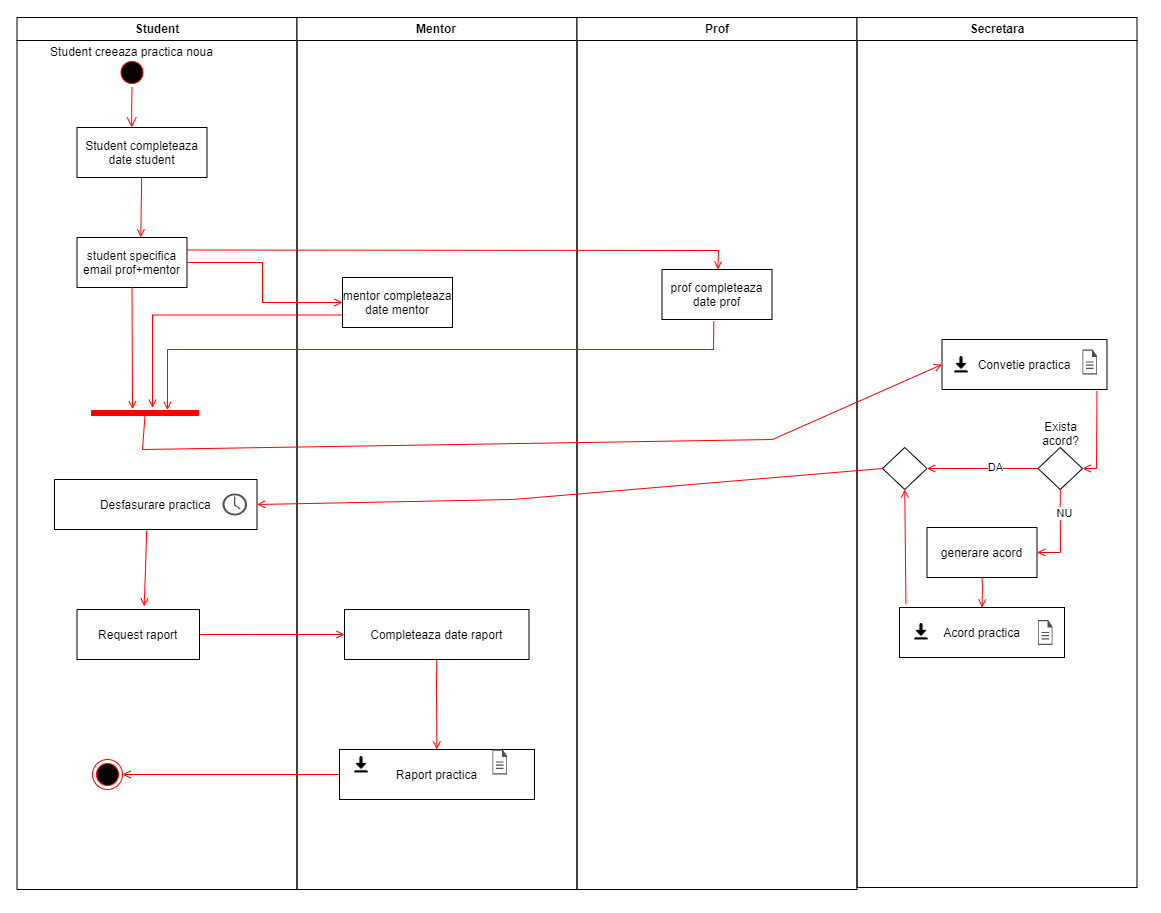

The diagram above was exported from draw.io. Its source (the exported page's mxGraphModel, read from the mxfile embedded in the PNG):
<mxGraphModel dx="1185" dy="588" grid="1" gridSize="10" guides="1" tooltips="1" connect="1" arrows="1" fold="1" page="1" pageScale="1" pageWidth="1169" pageHeight="826" background="#ffffff" math="0" shadow="0">
  <root>
    <mxCell id="0" />
    <mxCell id="1" parent="0" />
    <mxCell id="2" value="Student" style="swimlane;whiteSpace=wrap" parent="1" vertex="1">
      <mxGeometry x="164.5" y="128" width="280" height="872" as="geometry" />
    </mxCell>
    <mxCell id="5" value="Student creeaza practica noua&#10;&#10;&#10;" style="ellipse;shape=startState;fillColor=#000000;strokeColor=#ff0000;" parent="2" vertex="1">
      <mxGeometry x="100" y="40" width="30" height="30" as="geometry" />
    </mxCell>
    <mxCell id="6" value="" style="edgeStyle=elbowEdgeStyle;elbow=horizontal;verticalAlign=bottom;endArrow=open;endSize=8;strokeColor=#FF0000;endFill=1;rounded=0" parent="2" source="5" target="7" edge="1">
      <mxGeometry x="100" y="40" as="geometry">
        <mxPoint x="115" y="110" as="targetPoint" />
      </mxGeometry>
    </mxCell>
    <mxCell id="7" value="Student completeaza&#10;date student" style="" parent="2" vertex="1">
      <mxGeometry x="60" y="110" width="130" height="50" as="geometry" />
    </mxCell>
    <mxCell id="8" value="student specifica &#10;email prof+mentor" style="" parent="2" vertex="1">
      <mxGeometry x="60" y="220" width="110" height="50" as="geometry" />
    </mxCell>
    <mxCell id="9" value="" style="endArrow=open;strokeColor=#FF0000;endFill=1;rounded=0;entryX=0.58;entryY=-0.003;entryDx=0;entryDy=0;entryPerimeter=0;" parent="2" source="7" target="8" edge="1">
      <mxGeometry relative="1" as="geometry" />
    </mxCell>
    <mxCell id="34" value="" style="whiteSpace=wrap;strokeColor=#FF0000;fillColor=#FF0000;rotation=90;" parent="2" vertex="1">
      <mxGeometry x="125.5" y="342" width="5" height="107" as="geometry" />
    </mxCell>
    <mxCell id="W7IxZ6GyRLe_xEtE2Wft-47" value="" style="edgeStyle=elbowEdgeStyle;elbow=horizontal;strokeColor=#FF0000;endArrow=open;endFill=1;rounded=0;exitX=0.5;exitY=1;exitDx=0;exitDy=0;entryX=-0.257;entryY=0.62;entryDx=0;entryDy=0;entryPerimeter=0;" edge="1" parent="2" source="8" target="34">
      <mxGeometry width="100" height="100" relative="1" as="geometry">
        <mxPoint x="485" y="342" as="sourcePoint" />
        <mxPoint x="115.5" y="362" as="targetPoint" />
        <Array as="points">
          <mxPoint x="115.5" y="322" />
          <mxPoint x="128.5" y="342" />
          <mxPoint x="115.5" y="312" />
          <mxPoint x="485" y="410" />
        </Array>
      </mxGeometry>
    </mxCell>
    <mxCell id="W7IxZ6GyRLe_xEtE2Wft-85" value="Desfasurare practica" style="" vertex="1" parent="2">
      <mxGeometry x="37.5" y="462" width="202.5" height="50" as="geometry" />
    </mxCell>
    <mxCell id="W7IxZ6GyRLe_xEtE2Wft-88" value="" style="pointerEvents=1;shadow=0;dashed=0;html=1;strokeColor=none;fillColor=#505050;labelPosition=center;verticalLabelPosition=bottom;verticalAlign=top;outlineConnect=0;align=center;shape=mxgraph.office.concepts.clock;" vertex="1" parent="2">
      <mxGeometry x="205.5" y="476" width="24.5" height="22" as="geometry" />
    </mxCell>
    <mxCell id="W7IxZ6GyRLe_xEtE2Wft-94" value="Request raport" style="" vertex="1" parent="2">
      <mxGeometry x="60" y="592" width="122.5" height="50" as="geometry" />
    </mxCell>
    <mxCell id="W7IxZ6GyRLe_xEtE2Wft-95" value="" style="endArrow=open;strokeColor=#FF0000;endFill=1;rounded=0;exitX=0.455;exitY=1.023;exitDx=0;exitDy=0;entryX=0.548;entryY=-0.06;entryDx=0;entryDy=0;entryPerimeter=0;exitPerimeter=0;" edge="1" parent="2" source="W7IxZ6GyRLe_xEtE2Wft-85" target="W7IxZ6GyRLe_xEtE2Wft-94">
      <mxGeometry relative="1" as="geometry">
        <mxPoint x="875.5" y="483" as="sourcePoint" />
        <mxPoint x="250" y="497" as="targetPoint" />
        <Array as="points">
          <mxPoint x="128.5" y="552" />
        </Array>
      </mxGeometry>
    </mxCell>
    <mxCell id="W7IxZ6GyRLe_xEtE2Wft-45" value="" style="ellipse;shape=endState;fillColor=#000000;strokeColor=#ff0000" vertex="1" parent="2">
      <mxGeometry x="75.5" y="742" width="30" height="30" as="geometry" />
    </mxCell>
    <mxCell id="3" value="Mentor" style="swimlane;whiteSpace=wrap" parent="1" vertex="1">
      <mxGeometry x="444.5" y="128" width="280" height="872" as="geometry" />
    </mxCell>
    <mxCell id="30" value="mentor completeaza&#10;date mentor" style="" parent="3" vertex="1">
      <mxGeometry x="45.5" y="260" width="110" height="50" as="geometry" />
    </mxCell>
    <mxCell id="W7IxZ6GyRLe_xEtE2Wft-89" value="Completeaza date raport" style="" vertex="1" parent="3">
      <mxGeometry x="47.5" y="592" width="184.5" height="50" as="geometry" />
    </mxCell>
    <mxCell id="W7IxZ6GyRLe_xEtE2Wft-90" value="Raport practica" style="" vertex="1" parent="3">
      <mxGeometry x="42.5" y="732" width="195" height="50" as="geometry" />
    </mxCell>
    <mxCell id="W7IxZ6GyRLe_xEtE2Wft-92" value="" style="shape=image;html=1;verticalAlign=top;verticalLabelPosition=bottom;labelBackgroundColor=#ffffff;imageAspect=0;aspect=fixed;image=https://cdn4.iconfinder.com/data/icons/glyphs/24/icons_save-128.png" vertex="1" parent="3">
      <mxGeometry x="55.5" y="739" width="18" height="18" as="geometry" />
    </mxCell>
    <mxCell id="W7IxZ6GyRLe_xEtE2Wft-93" value="&lt;span style=&quot;color: rgba(0 , 0 , 0 , 0) ; font-family: monospace ; font-size: 0px&quot;&gt;%3CmxGraphModel%3E%3Croot%3E%3CmxCell%20id%3D%220%22%2F%3E%3CmxCell%20id%3D%221%22%20parent%3D%220%22%2F%3E%3CmxCell%20id%3D%222%22%20value%3D%22%22%20style%3D%22shape%3Dimage%3Bhtml%3D1%3BverticalAlign%3Dtop%3BverticalLabelPosition%3Dbottom%3BlabelBackgroundColor%3D%23ffffff%3BimageAspect%3D0%3Baspect%3Dfixed%3Bimage%3Dhttps%3A%2F%2Fcdn4.iconfinder.com%2Fdata%2Ficons%2Fglyphs%2F24%2Ficons_save-128.png%22%20vertex%3D%221%22%20parent%3D%221%22%3E%3CmxGeometry%20x%3D%221100%22%20y%3D%22489%22%20width%3D%2218%22%20height%3D%2218%22%20as%3D%22geometry%22%2F%3E%3C%2FmxCell%3E%3C%2Froot%3E%3C%2FmxGraphModel%3E&lt;/span&gt;&lt;span style=&quot;color: rgba(0 , 0 , 0 , 0) ; font-family: monospace ; font-size: 0px&quot;&gt;%3CmxGraphModel%3E%3Croot%3E%3CmxCell%20id%3D%220%22%2F%3E%3CmxCell%20id%3D%221%22%20parent%3D%220%22%2F%3E%3CmxCell%20id%3D%222%22%20value%3D%22%22%20style%3D%22shape%3Dimage%3Bhtml%3D1%3BverticalAlign%3Dtop%3BverticalLabelPosition%3Dbottom%3BlabelBackgroundColor%3D%23ffffff%3BimageAspect%3D0%3Baspect%3Dfixed%3Bimage%3Dhttps%3A%2F%2Fcdn4.iconfinder.com%2Fdata%2Ficons%2Fglyphs%2F24%2Ficons_save-128.png%22%20vertex%3D%221%22%20parent%3D%221%22%3E%3CmxGeometry%20x%3D%221100%22%20y%3D%22489%22%20width%3D%2218%22%20height%3D%2218%22%20as%3D%22geometry%22%2F%3E%3C%2FmxCell%3E%3C%2Froot%3E%3C%2FmxGraphModel%3E&lt;/span&gt;&lt;span style=&quot;color: rgba(0 , 0 , 0 , 0) ; font-family: monospace ; font-size: 0px&quot;&gt;%3CmxGraphModel%3E%3Croot%3E%3CmxCell%20id%3D%220%22%2F%3E%3CmxCell%20id%3D%221%22%20parent%3D%220%22%2F%3E%3CmxCell%20id%3D%222%22%20value%3D%22%22%20style%3D%22shape%3Dimage%3Bhtml%3D1%3BverticalAlign%3Dtop%3BverticalLabelPosition%3Dbottom%3BlabelBackgroundColor%3D%23ffffff%3BimageAspect%3D0%3Baspect%3Dfixed%3Bimage%3Dhttps%3A%2F%2Fcdn4.iconfinder.com%2Fdata%2Ficons%2Fglyphs%2F24%2Ficons_save-128.png%22%20vertex%3D%221%22%20parent%3D%221%22%3E%3CmxGeometry%20x%3D%221100%22%20y%3D%22489%22%20width%3D%2218%22%20height%3D%2218%22%20as%3D%22geometry%22%2F%3E%3C%2FmxCell%3E%3C%2Froot%3E%3C%2FmxGraphModel%3E&lt;/span&gt;" style="pointerEvents=1;shadow=0;dashed=0;html=1;strokeColor=none;fillColor=#505050;labelPosition=center;verticalLabelPosition=bottom;verticalAlign=top;outlineConnect=0;align=center;shape=mxgraph.office.concepts.document;" vertex="1" parent="3">
      <mxGeometry x="195.5" y="732" width="14.5" height="25" as="geometry" />
    </mxCell>
    <mxCell id="W7IxZ6GyRLe_xEtE2Wft-97" value="" style="endArrow=open;strokeColor=#FF0000;endFill=1;rounded=0;exitX=0.5;exitY=1;exitDx=0;exitDy=0;" edge="1" parent="3" source="W7IxZ6GyRLe_xEtE2Wft-89" target="W7IxZ6GyRLe_xEtE2Wft-90">
      <mxGeometry relative="1" as="geometry">
        <mxPoint x="-87.5" y="627" as="sourcePoint" />
        <mxPoint x="57.5" y="627" as="targetPoint" />
        <Array as="points">
          <mxPoint x="139.5" y="672" />
        </Array>
      </mxGeometry>
    </mxCell>
    <mxCell id="4" value="Prof" style="swimlane;whiteSpace=wrap" parent="1" vertex="1">
      <mxGeometry x="724.5" y="128" width="280" height="872" as="geometry" />
    </mxCell>
    <mxCell id="33" value="prof completeaza&#10;date prof" style="" parent="4" vertex="1">
      <mxGeometry x="85" y="252" width="110" height="50" as="geometry" />
    </mxCell>
    <mxCell id="W7IxZ6GyRLe_xEtE2Wft-41" value="Secretara" style="swimlane;whiteSpace=wrap" vertex="1" parent="1">
      <mxGeometry x="1004.5" y="128" width="280" height="870" as="geometry" />
    </mxCell>
    <mxCell id="W7IxZ6GyRLe_xEtE2Wft-64" value="Exista acord?&lt;br&gt;&lt;br&gt;&lt;br&gt;&lt;br&gt;&lt;br&gt;&lt;br&gt;" style="rhombus;whiteSpace=wrap;html=1;" vertex="1" parent="W7IxZ6GyRLe_xEtE2Wft-41">
      <mxGeometry x="181" y="430" width="44.5" height="42" as="geometry" />
    </mxCell>
    <mxCell id="W7IxZ6GyRLe_xEtE2Wft-67" value="" style="endArrow=open;strokeColor=#FF0000;endFill=1;rounded=0;entryX=1;entryY=0.5;entryDx=0;entryDy=0;exitX=0.939;exitY=1.033;exitDx=0;exitDy=0;exitPerimeter=0;" edge="1" parent="W7IxZ6GyRLe_xEtE2Wft-41" source="10" target="W7IxZ6GyRLe_xEtE2Wft-64">
      <mxGeometry relative="1" as="geometry">
        <mxPoint x="164.5" y="449.9982375478927" as="sourcePoint" />
        <mxPoint x="320" y="473.14" as="targetPoint" />
        <Array as="points">
          <mxPoint x="239.5" y="451" />
        </Array>
      </mxGeometry>
    </mxCell>
    <mxCell id="W7IxZ6GyRLe_xEtE2Wft-68" value="generare acord" style="" vertex="1" parent="W7IxZ6GyRLe_xEtE2Wft-41">
      <mxGeometry x="70" y="510" width="110" height="50" as="geometry" />
    </mxCell>
    <mxCell id="W7IxZ6GyRLe_xEtE2Wft-69" value="" style="rhombus;whiteSpace=wrap;html=1;" vertex="1" parent="W7IxZ6GyRLe_xEtE2Wft-41">
      <mxGeometry x="25.5" y="430" width="44.5" height="42" as="geometry" />
    </mxCell>
    <mxCell id="W7IxZ6GyRLe_xEtE2Wft-71" value="" style="endArrow=open;strokeColor=#FF0000;endFill=1;rounded=0;entryX=1;entryY=0.5;entryDx=0;entryDy=0;exitX=0.5;exitY=1;exitDx=0;exitDy=0;" edge="1" parent="W7IxZ6GyRLe_xEtE2Wft-41" source="W7IxZ6GyRLe_xEtE2Wft-64" target="W7IxZ6GyRLe_xEtE2Wft-68">
      <mxGeometry relative="1" as="geometry">
        <mxPoint x="177.5" y="382" as="sourcePoint" />
        <mxPoint x="191" y="460.9999999999998" as="targetPoint" />
        <Array as="points">
          <mxPoint x="203.5" y="535" />
        </Array>
      </mxGeometry>
    </mxCell>
    <mxCell id="W7IxZ6GyRLe_xEtE2Wft-81" value="NU" style="edgeLabel;html=1;align=center;verticalAlign=middle;resizable=0;points=[];" vertex="1" connectable="0" parent="W7IxZ6GyRLe_xEtE2Wft-71">
      <mxGeometry x="-0.4511" y="4" relative="1" as="geometry">
        <mxPoint as="offset" />
      </mxGeometry>
    </mxCell>
    <mxCell id="W7IxZ6GyRLe_xEtE2Wft-72" value="" style="group" vertex="1" connectable="0" parent="W7IxZ6GyRLe_xEtE2Wft-41">
      <mxGeometry x="85" y="322" width="165" height="50" as="geometry" />
    </mxCell>
    <mxCell id="10" value="Convetie practica" style="" parent="W7IxZ6GyRLe_xEtE2Wft-72" vertex="1">
      <mxGeometry width="165" height="50" as="geometry" />
    </mxCell>
    <mxCell id="W7IxZ6GyRLe_xEtE2Wft-61" value="&lt;span style=&quot;color: rgba(0 , 0 , 0 , 0) ; font-family: monospace ; font-size: 0px&quot;&gt;%3CmxGraphModel%3E%3Croot%3E%3CmxCell%20id%3D%220%22%2F%3E%3CmxCell%20id%3D%221%22%20parent%3D%220%22%2F%3E%3CmxCell%20id%3D%222%22%20value%3D%22%22%20style%3D%22shape%3Dimage%3Bhtml%3D1%3BverticalAlign%3Dtop%3BverticalLabelPosition%3Dbottom%3BlabelBackgroundColor%3D%23ffffff%3BimageAspect%3D0%3Baspect%3Dfixed%3Bimage%3Dhttps%3A%2F%2Fcdn4.iconfinder.com%2Fdata%2Ficons%2Fglyphs%2F24%2Ficons_save-128.png%22%20vertex%3D%221%22%20parent%3D%221%22%3E%3CmxGeometry%20x%3D%221100%22%20y%3D%22489%22%20width%3D%2218%22%20height%3D%2218%22%20as%3D%22geometry%22%2F%3E%3C%2FmxCell%3E%3C%2Froot%3E%3C%2FmxGraphModel%3E&lt;/span&gt;&lt;span style=&quot;color: rgba(0 , 0 , 0 , 0) ; font-family: monospace ; font-size: 0px&quot;&gt;%3CmxGraphModel%3E%3Croot%3E%3CmxCell%20id%3D%220%22%2F%3E%3CmxCell%20id%3D%221%22%20parent%3D%220%22%2F%3E%3CmxCell%20id%3D%222%22%20value%3D%22%22%20style%3D%22shape%3Dimage%3Bhtml%3D1%3BverticalAlign%3Dtop%3BverticalLabelPosition%3Dbottom%3BlabelBackgroundColor%3D%23ffffff%3BimageAspect%3D0%3Baspect%3Dfixed%3Bimage%3Dhttps%3A%2F%2Fcdn4.iconfinder.com%2Fdata%2Ficons%2Fglyphs%2F24%2Ficons_save-128.png%22%20vertex%3D%221%22%20parent%3D%221%22%3E%3CmxGeometry%20x%3D%221100%22%20y%3D%22489%22%20width%3D%2218%22%20height%3D%2218%22%20as%3D%22geometry%22%2F%3E%3C%2FmxCell%3E%3C%2Froot%3E%3C%2FmxGraphModel%3E&lt;/span&gt;&lt;span style=&quot;color: rgba(0 , 0 , 0 , 0) ; font-family: monospace ; font-size: 0px&quot;&gt;%3CmxGraphModel%3E%3Croot%3E%3CmxCell%20id%3D%220%22%2F%3E%3CmxCell%20id%3D%221%22%20parent%3D%220%22%2F%3E%3CmxCell%20id%3D%222%22%20value%3D%22%22%20style%3D%22shape%3Dimage%3Bhtml%3D1%3BverticalAlign%3Dtop%3BverticalLabelPosition%3Dbottom%3BlabelBackgroundColor%3D%23ffffff%3BimageAspect%3D0%3Baspect%3Dfixed%3Bimage%3Dhttps%3A%2F%2Fcdn4.iconfinder.com%2Fdata%2Ficons%2Fglyphs%2F24%2Ficons_save-128.png%22%20vertex%3D%221%22%20parent%3D%221%22%3E%3CmxGeometry%20x%3D%221100%22%20y%3D%22489%22%20width%3D%2218%22%20height%3D%2218%22%20as%3D%22geometry%22%2F%3E%3C%2FmxCell%3E%3C%2Froot%3E%3C%2FmxGraphModel%3E&lt;/span&gt;" style="pointerEvents=1;shadow=0;dashed=0;html=1;strokeColor=none;fillColor=#505050;labelPosition=center;verticalLabelPosition=bottom;verticalAlign=top;outlineConnect=0;align=center;shape=mxgraph.office.concepts.document;" vertex="1" parent="W7IxZ6GyRLe_xEtE2Wft-72">
      <mxGeometry x="140.5" y="10" width="14.5" height="25" as="geometry" />
    </mxCell>
    <mxCell id="W7IxZ6GyRLe_xEtE2Wft-83" value="" style="shape=image;html=1;verticalAlign=top;verticalLabelPosition=bottom;labelBackgroundColor=#ffffff;imageAspect=0;aspect=fixed;image=https://cdn4.iconfinder.com/data/icons/glyphs/24/icons_save-128.png" vertex="1" parent="W7IxZ6GyRLe_xEtE2Wft-72">
      <mxGeometry x="10.5" y="17" width="18" height="18" as="geometry" />
    </mxCell>
    <mxCell id="W7IxZ6GyRLe_xEtE2Wft-77" value="" style="endArrow=open;strokeColor=#FF0000;endFill=1;rounded=0;entryX=0.5;entryY=0;entryDx=0;entryDy=0;exitX=0.5;exitY=1;exitDx=0;exitDy=0;" edge="1" parent="W7IxZ6GyRLe_xEtE2Wft-41" source="W7IxZ6GyRLe_xEtE2Wft-68" target="W7IxZ6GyRLe_xEtE2Wft-73">
      <mxGeometry relative="1" as="geometry">
        <mxPoint x="213.25" y="482" as="sourcePoint" />
        <mxPoint x="190" y="544.9999999999998" as="targetPoint" />
        <Array as="points">
          <mxPoint x="125.5" y="570" />
        </Array>
      </mxGeometry>
    </mxCell>
    <mxCell id="W7IxZ6GyRLe_xEtE2Wft-78" value="" style="endArrow=open;strokeColor=#FF0000;endFill=1;rounded=0;entryX=0.5;entryY=1;entryDx=0;entryDy=0;exitX=0.039;exitY=-0.065;exitDx=0;exitDy=0;exitPerimeter=0;" edge="1" parent="W7IxZ6GyRLe_xEtE2Wft-41" source="W7IxZ6GyRLe_xEtE2Wft-73" target="W7IxZ6GyRLe_xEtE2Wft-69">
      <mxGeometry relative="1" as="geometry">
        <mxPoint x="223.25" y="492" as="sourcePoint" />
        <mxPoint x="200" y="554.9999999999998" as="targetPoint" />
        <Array as="points" />
      </mxGeometry>
    </mxCell>
    <mxCell id="W7IxZ6GyRLe_xEtE2Wft-80" value="" style="endArrow=open;strokeColor=#FF0000;endFill=1;rounded=0;entryX=1;entryY=0.5;entryDx=0;entryDy=0;exitX=0;exitY=0.5;exitDx=0;exitDy=0;" edge="1" parent="W7IxZ6GyRLe_xEtE2Wft-41" source="W7IxZ6GyRLe_xEtE2Wft-64" target="W7IxZ6GyRLe_xEtE2Wft-69">
      <mxGeometry relative="1" as="geometry">
        <mxPoint x="249.93499999999995" y="383.64999999999986" as="sourcePoint" />
        <mxPoint x="235.5" y="461" as="targetPoint" />
        <Array as="points">
          <mxPoint x="125.5" y="451" />
        </Array>
      </mxGeometry>
    </mxCell>
    <mxCell id="W7IxZ6GyRLe_xEtE2Wft-82" value="DA" style="edgeLabel;html=1;align=center;verticalAlign=middle;resizable=0;points=[];" vertex="1" connectable="0" parent="W7IxZ6GyRLe_xEtE2Wft-80">
      <mxGeometry x="-0.2119" y="-1" relative="1" as="geometry">
        <mxPoint as="offset" />
      </mxGeometry>
    </mxCell>
    <mxCell id="W7IxZ6GyRLe_xEtE2Wft-84" value="" style="group" vertex="1" connectable="0" parent="W7IxZ6GyRLe_xEtE2Wft-41">
      <mxGeometry x="42.5" y="590" width="165" height="50" as="geometry" />
    </mxCell>
    <mxCell id="W7IxZ6GyRLe_xEtE2Wft-73" value="Acord practica" style="" vertex="1" parent="W7IxZ6GyRLe_xEtE2Wft-84">
      <mxGeometry width="165" height="50" as="geometry" />
    </mxCell>
    <mxCell id="W7IxZ6GyRLe_xEtE2Wft-74" value="" style="pointerEvents=1;shadow=0;dashed=0;html=1;strokeColor=none;fillColor=#505050;labelPosition=center;verticalLabelPosition=bottom;verticalAlign=top;outlineConnect=0;align=center;shape=mxgraph.office.concepts.document;" vertex="1" parent="W7IxZ6GyRLe_xEtE2Wft-84">
      <mxGeometry x="138.5" y="12.5" width="14.5" height="25" as="geometry" />
    </mxCell>
    <mxCell id="W7IxZ6GyRLe_xEtE2Wft-91" value="" style="shape=image;html=1;verticalAlign=top;verticalLabelPosition=bottom;labelBackgroundColor=#ffffff;imageAspect=0;aspect=fixed;image=https://cdn4.iconfinder.com/data/icons/glyphs/24/icons_save-128.png" vertex="1" parent="W7IxZ6GyRLe_xEtE2Wft-84">
      <mxGeometry x="13" y="16" width="18" height="18" as="geometry" />
    </mxCell>
    <mxCell id="11" value="" style="endArrow=open;strokeColor=#FF0000;endFill=1;rounded=0;entryX=0;entryY=0.5;entryDx=0;entryDy=0;" parent="1" source="8" target="30" edge="1">
      <mxGeometry relative="1" as="geometry">
        <Array as="points">
          <mxPoint x="410" y="373" />
          <mxPoint x="410" y="413" />
        </Array>
      </mxGeometry>
    </mxCell>
    <mxCell id="37" value="" style="edgeStyle=none;strokeColor=#FF0000;endArrow=open;endFill=1;rounded=0;exitX=1;exitY=0.25;exitDx=0;exitDy=0;" parent="1" target="33" edge="1" source="8">
      <mxGeometry width="100" height="100" relative="1" as="geometry">
        <mxPoint x="694.5" y="557.5" as="sourcePoint" />
        <mxPoint x="814.5" y="557.5" as="targetPoint" />
        <Array as="points">
          <mxPoint x="866" y="361" />
        </Array>
      </mxGeometry>
    </mxCell>
    <mxCell id="W7IxZ6GyRLe_xEtE2Wft-54" value="" style="edgeStyle=elbowEdgeStyle;elbow=horizontal;strokeColor=#FF0000;endArrow=open;endFill=1;rounded=0;exitX=0;exitY=0.75;exitDx=0;exitDy=0;entryX=-0.543;entryY=0.437;entryDx=0;entryDy=0;entryPerimeter=0;" edge="1" parent="1" source="30" target="34">
      <mxGeometry width="100" height="100" relative="1" as="geometry">
        <mxPoint x="289.5" y="408" as="sourcePoint" />
        <mxPoint x="290" y="490" as="targetPoint" />
        <Array as="points">
          <mxPoint x="300" y="460" />
          <mxPoint x="290" y="460" />
          <mxPoint x="303" y="480" />
          <mxPoint x="290" y="450" />
          <mxPoint x="659.5" y="548" />
        </Array>
      </mxGeometry>
    </mxCell>
    <mxCell id="W7IxZ6GyRLe_xEtE2Wft-57" value="" style="endArrow=open;strokeColor=#FF0000;endFill=1;rounded=0;entryX=-0.114;entryY=0.29;entryDx=0;entryDy=0;exitX=0.471;exitY=1.037;exitDx=0;exitDy=0;exitPerimeter=0;entryPerimeter=0;" edge="1" parent="1" source="33" target="34">
      <mxGeometry relative="1" as="geometry">
        <mxPoint x="344.5" y="399.8582375478927" as="sourcePoint" />
        <mxPoint x="500" y="423" as="targetPoint" />
        <Array as="points">
          <mxPoint x="861" y="460" />
          <mxPoint x="315" y="460" />
        </Array>
      </mxGeometry>
    </mxCell>
    <mxCell id="W7IxZ6GyRLe_xEtE2Wft-60" value="" style="endArrow=open;strokeColor=#FF0000;endFill=1;rounded=0;entryX=0;entryY=0.5;entryDx=0;entryDy=0;exitX=1;exitY=0.5;exitDx=0;exitDy=0;" edge="1" parent="1" source="34" target="10">
      <mxGeometry relative="1" as="geometry">
        <mxPoint x="826.3399999999999" y="569.9999999999999" as="sourcePoint" />
        <mxPoint x="280" y="658.58" as="targetPoint" />
        <Array as="points">
          <mxPoint x="290" y="560" />
          <mxPoint x="920" y="550" />
        </Array>
      </mxGeometry>
    </mxCell>
    <mxCell id="W7IxZ6GyRLe_xEtE2Wft-86" value="" style="endArrow=open;strokeColor=#FF0000;endFill=1;rounded=0;exitX=0;exitY=0.5;exitDx=0;exitDy=0;entryX=1;entryY=0.5;entryDx=0;entryDy=0;" edge="1" parent="1" source="W7IxZ6GyRLe_xEtE2Wft-69" target="W7IxZ6GyRLe_xEtE2Wft-85">
      <mxGeometry relative="1" as="geometry">
        <mxPoint x="1063.435" y="746.75" as="sourcePoint" />
        <mxPoint x="650" y="630" as="targetPoint" />
        <Array as="points">
          <mxPoint x="660" y="610" />
        </Array>
      </mxGeometry>
    </mxCell>
    <mxCell id="W7IxZ6GyRLe_xEtE2Wft-96" value="" style="endArrow=open;strokeColor=#FF0000;endFill=1;rounded=0;exitX=1;exitY=0.5;exitDx=0;exitDy=0;entryX=0;entryY=0.5;entryDx=0;entryDy=0;" edge="1" parent="1" source="W7IxZ6GyRLe_xEtE2Wft-94" target="W7IxZ6GyRLe_xEtE2Wft-89">
      <mxGeometry relative="1" as="geometry">
        <mxPoint x="304.13750000000005" y="651.1500000000001" as="sourcePoint" />
        <mxPoint x="301.6299999999999" y="727" as="targetPoint" />
        <Array as="points">
          <mxPoint x="400" y="745" />
        </Array>
      </mxGeometry>
    </mxCell>
    <mxCell id="W7IxZ6GyRLe_xEtE2Wft-99" value="" style="endArrow=open;strokeColor=#FF0000;endFill=1;rounded=0;exitX=0;exitY=0.5;exitDx=0;exitDy=0;entryX=1;entryY=0.5;entryDx=0;entryDy=0;" edge="1" parent="1" source="W7IxZ6GyRLe_xEtE2Wft-90" target="W7IxZ6GyRLe_xEtE2Wft-45">
      <mxGeometry relative="1" as="geometry">
        <mxPoint x="594.25" y="780" as="sourcePoint" />
        <mxPoint x="270" y="880" as="targetPoint" />
        <Array as="points" />
      </mxGeometry>
    </mxCell>
  </root>
</mxGraphModel>